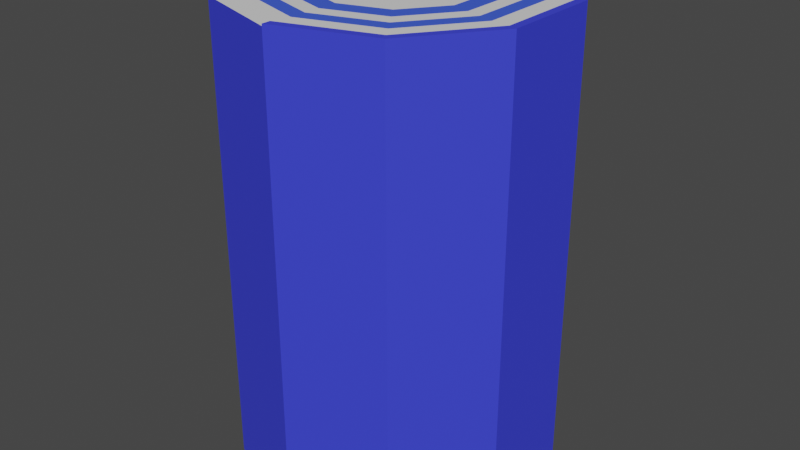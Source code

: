 # Source: Boss_Platform.blend  (saved by Blender 3.3.6; exported with 4.5.12 LTS)
import bpy
from mathutils import Matrix  # noqa: F401  (used for matrix-valued properties, if any)

bpy.ops.wm.read_factory_settings(use_empty=True)
scene = bpy.context.scene
scene.name = 'Scene'

# ---- collections
col_collection = bpy.data.collections.new('Collection'); scene.collection.children.link(col_collection)

# ---- materials (node trees are filled in below, after node groups)
mat_material_003 = bpy.data.materials.new('Material.003')
mat_material_003.use_transparent_shadow = False
mat_material_004 = bpy.data.materials.new('Material.004')
mat_material_004.use_transparent_shadow = False
mat_material_006 = bpy.data.materials.new('Material.006')
mat_material_006.use_transparent_shadow = False

# ---- material node trees
mat_material_003.use_nodes = True; mat_material_003.node_tree.nodes.clear()
_N = mat_material_003.node_tree.nodes; _L = mat_material_003.node_tree.links
n0 = _N.new('ShaderNodeBsdfPrincipled'); n0.name = 'Principled BSDF'; n0.location = (10, 300)
n0.distribution = 'GGX'
n0.subsurface_method = 'BURLEY'
n0.inputs[3].default_value = 1.45
n0.inputs[27].default_value = (0.0, 0.0, 0.0, 1.0)
n0.inputs[28].default_value = 1.0
n1 = _N.new('ShaderNodeOutputMaterial'); n1.name = 'Material Output'; n1.location = (300, 300)
_L.new(n0.outputs[0], n1.inputs[0])
n1.is_active_output = True
mat_material_004.use_nodes = True; mat_material_004.node_tree.nodes.clear()
_N = mat_material_004.node_tree.nodes; _L = mat_material_004.node_tree.links
n0 = _N.new('ShaderNodeBsdfPrincipled'); n0.name = 'Principled BSDF'; n0.location = (10, 300)
n0.distribution = 'GGX'
n0.subsurface_method = 'BURLEY'
n0.inputs[0].default_value = (0.04425, 0.05608, 0.8, 1.0)
n0.inputs[3].default_value = 1.45
n0.inputs[27].default_value = (0.0, 0.0, 0.0, 1.0)
n0.inputs[28].default_value = 1.0
n1 = _N.new('ShaderNodeOutputMaterial'); n1.name = 'Material Output'; n1.location = (300, 300)
_L.new(n0.outputs[0], n1.inputs[0])
n1.is_active_output = True
mat_material_006.use_nodes = True; mat_material_006.node_tree.nodes.clear()
_N = mat_material_006.node_tree.nodes; _L = mat_material_006.node_tree.links
n0 = _N.new('ShaderNodeBsdfPrincipled'); n0.name = 'Principled BSDF'; n0.location = (10, 300)
n0.distribution = 'GGX'
n0.subsurface_method = 'BURLEY'
n0.inputs[0].default_value = (0.04952, 0.1101, 0.8, 1.0)
n0.inputs[3].default_value = 1.45
n0.inputs[27].default_value = (0.0, 0.0, 0.0, 1.0)
n0.inputs[28].default_value = 1.0
n1 = _N.new('ShaderNodeOutputMaterial'); n1.name = 'Material Output'; n1.location = (300, 300)
_L.new(n0.outputs[0], n1.inputs[0])
n1.is_active_output = True

# ---- world
world_world = bpy.data.worlds.new('World'); scene.world = world_world
world_world.use_nodes = True; world_world.node_tree.nodes.clear()
_N = world_world.node_tree.nodes; _L = world_world.node_tree.links
n0 = _N.new('ShaderNodeOutputWorld'); n0.name = 'World Output'; n0.location = (300, 300)
n1 = _N.new('ShaderNodeBackground'); n1.name = 'Background'; n1.location = (10, 300)
n1.inputs[0].default_value = (0.05088, 0.05088, 0.05088, 1.0)
_L.new(n1.outputs[0], n0.inputs[0])
n0.is_active_output = True
world_world.color = (0.05088, 0.05088, 0.05088)
world_world.use_sun_shadow = False
world_world.sun_shadow_jitter_overblur = 0.0

# ---- meshes
me_circle_002 = bpy.data.meshes.new('Circle.002')
me_circle_002.from_pydata([(0.0, 1.0, 0.0), (-0.5878, 0.809, 0.0), (-0.9511, 0.309, 0.0), (-0.9511, -0.309, 0.0), (-0.5878, -0.809, 0.0), (8.742e-08, -1.0, 0.0), (0.5878, -0.809, 0.0), (0.9511, -0.309, 0.0), (0.9511, 0.309, 0.0), (0.5878, 0.809, 0.0), (-0.5878, 0.809, 0.1821), (0.0, 1.0, 0.1821), (-0.9511, 0.309, 0.1821), (-0.9511, -0.309, 0.1821), (-0.5878, -0.809, 0.2095), (8.742e-08, -1.0, 0.2095), (0.5878, -0.809, 0.1821), (0.9511, -0.309, 0.1821), (0.9511, 0.309, 0.1821), (0.5878, 0.809, 0.1821), (-0.5556, 0.7647, 0.2095), (-1.632e-09, 0.9452, 0.2095), (-0.899, 0.2921, 0.2095), (-0.899, -0.2921, 0.2095), (-0.5556, -0.7647, 0.2095), (8.1e-08, -0.9452, 0.2095), (0.5556, -0.7647, 0.2095), (0.899, -0.2921, 0.2095), (0.899, 0.2921, 0.2095), (0.5556, 0.7647, 0.2095), (-0.5878, 0.809, 0.2212), (0.0, 1.0, 0.2212), (-0.9511, 0.309, 0.2212), (-0.9511, -0.309, 0.2212), (-0.5878, -0.809, 0.2212), (0.5878, -0.809, 0.2212), (8.742e-08, -1.0, 0.2212), (0.9511, -0.309, 0.2212), (0.9511, 0.309, 0.2212), (0.5878, 0.809, 0.2212), (-0.5556, 0.7647, 0.2212), (-1.632e-09, 0.9452, 0.2212), (-0.899, 0.2921, 0.2212), (-0.899, -0.2921, 0.2212), (-0.5556, -0.7647, 0.2212), (0.5556, -0.7647, 0.2212), (8.1e-08, -0.9452, 0.2212), (0.899, -0.2921, 0.2212), (0.899, 0.2921, 0.2212), (0.5556, 0.7647, 0.2212), (-0.5878, 0.809, -2.659), (0.0, 1.0, -2.659), (-0.9511, 0.309, -2.659), (-0.9511, -0.309, -2.659), (-0.5878, -0.809, -2.659), (8.742e-08, -1.0, -2.659), (0.5878, -0.809, -2.659), (0.9511, -0.309, -2.659), (0.9511, 0.309, -2.659), (0.5878, 0.809, -2.659), (-0.5556, 0.7647, 0.2095), (-1.632e-09, 0.9452, 0.2095), (-0.899, 0.2921, 0.2095), (-0.899, -0.2921, 0.2095), (-0.5556, -0.7647, 0.2095), (8.1e-08, -0.9452, 0.2095), (0.5556, -0.7647, 0.2095), (0.899, -0.2921, 0.2095), (0.899, 0.2921, 0.2095), (0.5556, 0.7647, 0.2095), (-0.476, 0.6551, 0.2095), (-6.523e-09, 0.8098, 0.2095), (-0.7702, 0.2502, 0.2095), (-0.7702, -0.2502, 0.2095), (-0.476, -0.6551, 0.2095), (6.427e-08, -0.8098, 0.2095), (0.476, -0.6551, 0.2095), (0.7702, -0.2502, 0.2095), (0.7702, 0.2502, 0.2095), (0.476, 0.6551, 0.2095), (-0.3637, 0.5006, 0.2095), (-1.202e-08, 0.6187, 0.2095), (-0.5884, 0.1912, 0.2095), (-0.5884, -0.1912, 0.2095), (-0.3637, -0.5006, 0.2095), (4.208e-08, -0.6187, 0.2095), (0.3637, -0.5006, 0.2095), (0.5884, -0.1912, 0.2095), (0.5884, 0.1912, 0.2095), (0.3637, 0.5006, 0.2095), (-0.2252, 0.31, 0.2095), (-1.311e-08, 0.3832, 0.2095), (-0.3644, 0.1184, 0.2095), (-0.3644, -0.1184, 0.2095), (-0.2252, -0.31, 0.2095), (2.038e-08, -0.3832, 0.2095), (0.2252, -0.31, 0.2095), (0.3644, -0.1184, 0.2095), (0.3644, 0.1184, 0.2095), (0.2252, 0.31, 0.2095), (-0.1245, 0.1713, 0.2095), (-1.791e-08, 0.2117, 0.2095), (-0.2014, 0.06543, 0.2095), (-0.2014, -0.06543, 0.2095), (-0.1245, -0.1713, 0.2095), (5.964e-10, -0.2117, 0.2095), (0.1245, -0.1713, 0.2095), (0.2014, -0.06543, 0.2095), (0.2014, 0.06543, 0.2095), (0.1245, 0.1713, 0.2095), (-0.4764, 0.1548, 0.2095), (-0.2944, 0.4053, 0.2095), (0.2944, 0.4053, 0.2095), (0.4764, 0.1548, 0.2095), (0.2944, -0.4053, 0.2095), (3.123e-08, -0.5009, 0.2095), (-0.4764, -0.1548, 0.2095), (-1.256e-08, 0.5009, 0.2095), (0.4764, -0.1548, 0.2095), (-0.2944, -0.4053, 0.2095), (5.317e-08, -0.7143, 0.2095), (-0.4198, -0.5778, 0.2095), (-0.6793, 0.2207, 0.2095), (-0.4198, 0.5778, 0.2095), (0.4198, 0.5778, 0.2095), (0.6793, 0.2207, 0.2095), (0.4198, -0.5778, 0.2095), (-0.6793, -0.2207, 0.2095), (-9.269e-09, 0.7143, 0.2095), (0.6793, -0.2207, 0.2095)], [], [(7, 6, 56, 57), (14, 24, 44, 34), (5, 6, 16, 15), (2, 3, 13, 12), (9, 0, 11, 19), (6, 7, 17, 16), (3, 4, 14, 13), (0, 1, 10, 11), (7, 8, 18, 17), (4, 5, 15, 14), (1, 2, 12, 10), (8, 9, 19, 18), (29, 21, 61, 69), (23, 22, 42, 43), (17, 18, 38, 37), (21, 29, 49, 41), (22, 20, 40, 42), (16, 17, 37, 35), (29, 28, 48, 49), (14, 15, 25, 24), (20, 21, 41, 40), (15, 16, 35, 36), (36, 35, 45, 46), (32, 33, 43, 42), (39, 31, 41, 49), (35, 37, 47, 45), (33, 34, 44, 43), (31, 30, 40, 41), (37, 38, 48, 47), (30, 32, 42, 40), (38, 39, 49, 48), (11, 10, 30, 31), (18, 19, 39, 38), (24, 23, 43, 44), (10, 12, 32, 30), (25, 15, 36, 46), (19, 11, 31, 39), (12, 13, 33, 32), (26, 25, 46, 45), (13, 14, 34, 33), (27, 26, 45, 47), (28, 27, 47, 48), (50, 51, 59, 58, 57, 56, 55, 54, 53, 52), (4, 3, 53, 54), (1, 0, 51, 50), (8, 7, 57, 58), (5, 4, 54, 55), (2, 1, 50, 52), (9, 8, 58, 59), (6, 5, 55, 56), (3, 2, 52, 53), (0, 9, 59, 51), (61, 60, 70, 71), (26, 27, 67, 66), (23, 24, 64, 63), (21, 20, 60, 61), (27, 28, 68, 67), (24, 25, 65, 64), (20, 22, 62, 60), (28, 29, 69, 68), (25, 26, 66, 65), (22, 23, 63, 62), (121, 120, 85, 84), (67, 68, 78, 77), (64, 65, 75, 74), (60, 62, 72, 70), (68, 69, 79, 78), (65, 66, 76, 75), (62, 63, 73, 72), (69, 61, 71, 79), (66, 67, 77, 76), (63, 64, 74, 73), (111, 110, 92, 90), (123, 122, 82, 80), (125, 124, 89, 88), (120, 126, 86, 85), (122, 127, 83, 82), (124, 128, 81, 89), (126, 129, 87, 86), (127, 121, 84, 83), (128, 123, 80, 81), (129, 125, 88, 87), (93, 94, 104, 103), (113, 112, 99, 98), (115, 114, 96, 95), (110, 116, 93, 92), (112, 117, 91, 99), (114, 118, 97, 96), (116, 119, 94, 93), (117, 111, 90, 91), (118, 113, 98, 97), (119, 115, 95, 94), (100, 102, 103, 104, 105, 106, 107, 108, 109, 101), (91, 90, 100, 101), (97, 98, 108, 107), (94, 95, 105, 104), (90, 92, 102, 100), (98, 99, 109, 108), (95, 96, 106, 105), (92, 93, 103, 102), (99, 91, 101, 109), (96, 97, 107, 106), (84, 85, 115, 119), (87, 88, 113, 118), (81, 80, 111, 117), (83, 84, 119, 116), (86, 87, 118, 114), (89, 81, 117, 112), (82, 83, 116, 110), (85, 86, 114, 115), (88, 89, 112, 113), (80, 82, 110, 111), (77, 78, 125, 129), (71, 70, 123, 128), (73, 74, 121, 127), (76, 77, 129, 126), (79, 71, 128, 124), (72, 73, 127, 122), (75, 76, 126, 120), (78, 79, 124, 125), (70, 72, 122, 123), (74, 75, 120, 121)])
me_circle_002.polygons.foreach_set('material_index', [1, 0, 1, 1, 1, 1, 1, 1, 1, 1, 1, 1, 1, 1, 1, 1, 1, 1, 1, 0, 1, 1, 1, 1, 1, 1, 1, 1, 1, 1, 1, 1, 1, 1, 1, 0, 1, 1, 1, 1, 1, 1, 0, 1, 1, 1, 1, 1, 1, 1, 1, 1, 0, 1, 1, 1, 1, 0, 1, 1, 1, 1, 0, 0, 0, 0, 0, 0, 0, 0, 0, 0, 0, 0, 0, 0, 0, 0, 0, 0, 0, 0, 0, 0, 0, 0, 0, 0, 0, 0, 0, 0, 2, 0, 0, 0, 0, 0, 0, 0, 0, 0, 2, 2, 2, 2, 2, 2, 2, 2, 2, 2, 2, 2, 2, 2, 2, 2, 2, 2, 2, 2])
_uv = me_circle_002.uv_layers.new(name='UVMap')
_uv.uv.foreach_set('vector', [0.0, 0.0, 0.0, 0.0, 0.0, 0.0, 0.0, 0.0, 0.0, 0.0, 0.0, 0.0, 0.0, 0.0, 0.0, 0.0, 0.0, 0.0, 0.0, 0.0, 0.0, 0.0, 0.0, 0.0, 0.0, 0.0, 0.0, 0.0, 0.0, 0.0, 0.0, 0.0, 0.0, 0.0, 0.0, 0.0, 0.0, 0.0, 0.0, 0.0, 0.0, 0.0, 0.0, 0.0, 0.0, 0.0, 0.0, 0.0, 0.0, 0.0, 0.0, 0.0, 0.0, 0.0, 0.0, 0.0, 0.0, 0.0, 0.0, 0.0, 0.0, 0.0, 0.0, 0.0, 0.0, 0.0, 0.0, 0.0, 0.0, 0.0, 0.0, 0.0, 0.0, 0.0, 0.0, 0.0, 0.0, 0.0, 0.0, 0.0, 0.0, 0.0, 0.0, 0.0, 0.0, 0.0, 0.0, 0.0, 0.0, 0.0, 0.0, 0.0, 0.0, 0.0, 0.0, 0.0, 0.0, 0.0, 0.0, 0.0, 0.0, 0.0, 0.0, 0.0, 0.0, 0.0, 0.0, 0.0, 0.0, 0.0, 0.0, 0.0, 0.0, 0.0, 0.0, 0.0, 0.0, 0.0, 0.0, 0.0, 0.0, 0.0, 0.0, 0.0, 0.0, 0.0, 0.0, 0.0, 0.0, 0.0, 0.0, 0.0, 0.0, 0.0, 0.0, 0.0, 0.0, 0.0, 0.0, 0.0, 0.0, 0.0, 0.0, 0.0, 0.0, 0.0, 0.0, 0.0, 0.0, 0.0, 0.0, 0.0, 0.0, 0.0, 0.0, 0.0, 0.0, 0.0, 0.0, 0.0, 0.0, 0.0, 0.0, 0.0, 0.0, 0.0, 0.0, 0.0, 0.0, 0.0, 0.0, 0.0, 0.0, 0.0, 0.0, 0.0, 0.0, 0.0, 0.0, 0.0, 0.0, 0.0, 0.0, 0.0, 0.0, 0.0, 0.0, 0.0, 0.0, 0.0, 0.0, 0.0, 0.0, 0.0, 0.0, 0.0, 0.0, 0.0, 0.0, 0.0, 0.0, 0.0, 0.0, 0.0, 0.0, 0.0, 0.0, 0.0, 0.0, 0.0, 0.0, 0.0, 0.0, 0.0, 0.0, 0.0, 0.0, 0.0, 0.0, 0.0, 0.0, 0.0, 0.0, 0.0, 0.0, 0.0, 0.0, 0.0, 0.0, 0.0, 0.0, 0.0, 0.0, 0.0, 0.0, 0.0, 0.0, 0.0, 0.0, 0.0, 0.0, 0.0, 0.0, 0.0, 0.0, 0.0, 0.0, 0.0, 0.0, 0.0, 0.0, 0.0, 0.0, 0.0, 0.0, 0.0, 0.0, 0.0, 0.0, 0.0, 0.0, 0.0, 0.0, 0.0, 0.0, 0.0, 0.0, 0.0, 0.0, 0.0, 0.0, 0.0, 0.0, 0.0, 0.0, 0.0, 0.0, 0.0, 0.0, 0.0, 0.0, 0.0, 0.0, 0.0, 0.0, 0.0, 0.0, 0.0, 0.0, 0.0, 0.0, 0.0, 0.0, 0.0, 0.0, 0.0, 0.0, 0.0, 0.0, 0.0, 0.0, 0.0, 0.0, 0.0, 0.0, 0.0, 0.0, 0.0, 0.0, 0.0, 0.0, 0.0, 0.0, 0.0, 0.0, 0.0, 0.0, 0.0, 0.0, 0.0, 0.0, 0.0, 0.0, 0.0, 0.0, 0.0, 0.0, 0.0, 0.0, 0.0, 0.0, 0.0, 0.0, 0.0, 0.0, 0.0, 0.0, 0.0, 0.0, 0.0, 0.0, 0.0, 0.0, 0.0, 0.0, 0.0, 0.0, 0.0, 0.0, 0.0, 0.0, 0.0, 0.0, 0.0, 0.0, 0.0, 0.0, 0.0, 0.0, 0.0, 0.0, 0.0, 0.0, 0.0, 0.0, 0.0, 0.0, 0.0, 0.0, 0.0, 0.0, 0.0, 0.0, 0.0, 0.0, 0.0, 0.0, 0.0, 0.0, 0.0, 0.0, 0.0, 0.0, 0.0, 0.0, 0.0, 0.0, 0.0, 0.0, 0.0, 0.0, 0.0, 0.0, 0.0, 0.0, 0.0, 0.0, 0.0, 0.0, 0.0, 0.0, 0.0, 0.0, 0.0, 0.0, 0.0, 0.0, 0.0, 0.0, 0.0, 0.0, 0.0, 0.0, 0.0, 0.0, 0.0, 0.0, 0.0, 0.0, 0.0, 0.0, 0.0, 0.0, 0.0, 0.0, 0.0, 0.0, 0.0, 0.0, 0.0, 0.0, 0.0, 0.0, 0.0, 0.0, 0.0, 0.0, 0.0, 0.0, 0.0, 0.0, 0.0, 0.0, 0.0, 0.0, 0.0, 0.0, 0.0, 0.0, 0.0, 0.0, 0.0, 0.0, 0.0, 0.0, 0.0, 0.0, 0.0, 0.0, 0.0, 0.0, 0.0, 0.0, 0.0, 0.0, 0.0, 0.0, 0.0, 0.0, 0.0, 0.0, 0.0, 0.0, 0.0, 0.0, 0.0, 0.0, 0.0, 0.0, 0.0, 0.0, 0.0, 0.0, 0.0, 0.0, 0.0, 0.0, 0.0, 0.0, 0.0, 0.0, 0.0, 0.0, 0.0, 0.0, 0.0, 0.0, 0.0, 0.0, 0.0, 0.0, 0.0, 0.0, 0.0, 0.0, 0.0, 0.0, 0.0, 0.0, 0.0, 0.0, 0.0, 0.0, 0.0, 0.0, 0.0, 0.0, 0.0, 0.0, 0.0, 0.0, 0.0, 0.0, 0.0, 0.0, 0.0, 0.0, 0.0, 0.0, 0.0, 0.0, 0.0, 0.0, 0.0, 0.0, 0.0, 0.0, 0.0, 0.0, 0.0, 0.0, 0.0, 0.0, 0.0, 0.0, 0.0, 0.0, 0.0, 0.0, 0.0, 0.0, 0.0, 0.0, 0.0, 0.0, 0.0, 0.0, 0.0, 0.0, 0.0, 0.0, 0.0, 0.0, 0.0, 0.0, 0.0, 0.0, 0.0, 0.0, 0.0, 0.0, 0.0, 0.0, 0.0, 0.0, 0.0, 0.0, 0.0, 0.0, 0.0, 0.0, 0.0, 0.0, 0.0, 0.0, 0.0, 0.0, 0.0, 0.0, 0.0, 0.0, 0.0, 0.0, 0.0, 0.0, 0.0, 0.0, 0.0, 0.0, 0.0, 0.0, 0.0, 0.0, 0.0, 0.0, 0.0, 0.0, 0.0, 0.0, 0.0, 0.0, 0.0, 0.0, 0.0, 0.0, 0.0, 0.0, 0.0, 0.0, 0.0, 0.0, 0.0, 0.0, 0.0, 0.0, 0.0, 0.0, 0.0, 0.0, 0.0, 0.0, 0.0, 0.0, 0.0, 0.0, 0.0, 0.0, 0.0, 0.0, 0.0, 0.0, 0.0, 0.0, 0.0, 0.0, 0.0, 0.0, 0.0, 0.0, 0.0, 0.0, 0.0, 0.0, 0.0, 0.0, 0.0, 0.0, 0.0, 0.0, 0.0, 0.0, 0.0, 0.0, 0.0, 0.0, 0.0, 0.0, 0.0, 0.0, 0.0, 0.0, 0.0, 0.0, 0.0, 0.0, 0.0, 0.0, 0.0, 0.0, 0.0, 0.0, 0.0, 0.0, 0.0, 0.0, 0.0, 0.0, 0.0, 0.0, 0.0, 0.0, 0.0, 0.0, 0.0, 0.0, 0.0, 0.0, 0.0, 0.0, 0.0, 0.0, 0.0, 0.0, 0.0, 0.0, 0.0, 0.0, 0.0, 0.0, 0.0, 0.0, 0.0, 0.0, 0.0, 0.0, 0.0, 0.0, 0.0, 0.0, 0.0, 0.0, 0.0, 0.0, 0.0, 0.0, 0.0, 0.0, 0.0, 0.0, 0.0, 0.0, 0.0, 0.0, 0.0, 0.0, 0.0, 0.0, 0.0, 0.0, 0.0, 0.0, 0.0, 0.0, 0.0, 0.0, 0.0, 0.0, 0.0, 0.0, 0.0, 0.0, 0.0, 0.0, 0.0, 0.0, 0.0, 0.0, 0.0, 0.0, 0.0, 0.0, 0.0, 0.0, 0.0, 0.0, 0.0, 0.0, 0.0, 0.0, 0.0, 0.0, 0.0, 0.0, 0.0, 0.0, 0.0, 0.0, 0.0, 0.0, 0.0, 0.0, 0.0, 0.0, 0.0, 0.0, 0.0, 0.0, 0.0, 0.0, 0.0, 0.0, 0.0, 0.0, 0.0, 0.0, 0.0, 0.0, 0.0, 0.0, 0.0, 0.0, 0.0, 0.0, 0.0, 0.0, 0.0, 0.0, 0.0, 0.0, 0.0, 0.0, 0.0, 0.0, 0.0, 0.0, 0.0, 0.0, 0.0, 0.0, 0.0, 0.0, 0.0, 0.0, 0.0, 0.0, 0.0, 0.0, 0.0, 0.0, 0.0, 0.0, 0.0, 0.0, 0.0, 0.0, 0.0, 0.0, 0.0, 0.0, 0.0, 0.0, 0.0, 0.0, 0.0, 0.0, 0.0, 0.0, 0.0, 0.0, 0.0, 0.0, 0.0, 0.0, 0.0, 0.0, 0.0, 0.0, 0.0, 0.0, 0.0, 0.0, 0.0, 0.0, 0.0, 0.0, 0.0, 0.0, 0.0, 0.0, 0.0, 0.0, 0.0, 0.0, 0.0, 0.0, 0.0, 0.0, 0.0, 0.0, 0.0, 0.0, 0.0, 0.0, 0.0, 0.0, 0.0, 0.0, 0.0, 0.0, 0.0, 0.0, 0.0, 0.0, 0.0, 0.0, 0.0, 0.0, 0.0, 0.0, 0.0, 0.0, 0.0, 0.0, 0.0, 0.0, 0.0, 0.0, 0.0, 0.0, 0.0, 0.0, 0.0, 0.0, 0.0, 0.0, 0.0, 0.0, 0.0, 0.0, 0.0, 0.0, 0.0, 0.0, 0.0, 0.0, 0.0, 0.0, 0.0, 0.0, 0.0, 0.0, 0.0, 0.0, 0.0, 0.0, 0.0, 0.0, 0.0, 0.0, 0.0, 0.0, 0.0, 0.0, 0.0, 0.0, 0.0, 0.0, 0.0, 0.0, 0.0, 0.0, 0.0, 0.0, 0.0, 0.0, 0.0, 0.0, 0.0, 0.0, 0.0, 0.0, 0.0, 0.0, 0.0, 0.0, 0.0, 0.0, 0.0, 0.0, 0.0, 0.0, 0.0, 0.0, 0.0, 0.0, 0.0, 0.0, 0.0, 0.0, 0.0, 0.0, 0.0, 0.0, 0.0, 0.0, 0.0, 0.0, 0.0, 0.0, 0.0, 0.0, 0.0, 0.0, 0.0, 0.0, 0.0, 0.0, 0.0, 0.0, 0.0])
me_circle_002.materials.append(mat_material_003)
me_circle_002.materials.append(mat_material_004)
me_circle_002.materials.append(mat_material_006)
me_circle_002.use_remesh_fix_poles = True
me_circle_002.use_remesh_preserve_attributes = False
me_circle_002.use_mirror_vertex_groups = False
me_circle_002.update()

# ---- objects
ob_circle = bpy.data.objects.new('Circle', me_circle_002)

# ---- transforms, parenting, visibility, modifiers, constraints
ob_circle.location = (0.0, 0.0, 0.0)
ob_circle.lineart.crease_threshold = 0.0

# ---- collection membership
col_collection.objects.link(ob_circle)

# ---- scene / render settings (as saved in the file)
scene.frame_start = 1; scene.frame_end = 250; scene.frame_set(1)
scene.render.engine = 'BLENDER_EEVEE_NEXT'
scene.cycles.use_denoising = False
scene.cycles.samples = 128
scene.cycles.sampling_pattern = 'TABULATED_SOBOL'
scene.cycles.use_adaptive_sampling = False
scene.cycles.use_light_tree = False
scene.view_settings.view_transform = 'Filmic'
bpy.context.view_layer.update()

# ---- added for rendering (the .blend has no active camera and no usable light): camera, sun
cam_auto = bpy.data.cameras.new('AutoCamera')
cam_auto.lens = 50.0
cam_auto.sensor_width = 36.0
cam_auto.clip_end = 1000.0
ob_auto_camera = bpy.data.objects.new('AutoCamera', cam_auto)
scene.collection.objects.link(ob_auto_camera)
ob_auto_camera.location = (3.69086, -4.42903, 1.73381)
ob_auto_camera.rotation_euler = (1.09748, -7.21219e-08, 0.694738)
scene.camera = ob_auto_camera
light_auto_sun = bpy.data.lights.new('AutoSun', 'SUN')
light_auto_sun.energy = 3.0
light_auto_sun.angle = 0.0523599
ob_auto_sun = bpy.data.objects.new('AutoSun', light_auto_sun)
scene.collection.objects.link(ob_auto_sun)
ob_auto_sun.rotation_euler = (0.872665, 0.174533, 0.523599)
bpy.context.view_layer.update()
